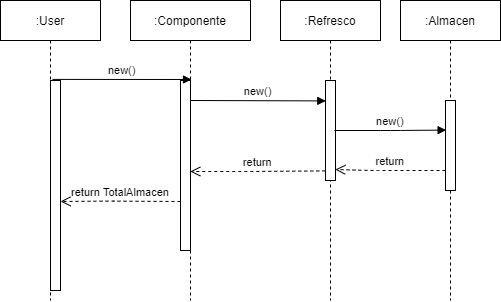

The diagram above was exported from draw.io. Its source (the exported page's mxGraphModel, read from the mxfile embedded in the PNG):
<mxGraphModel dx="981" dy="508" grid="1" gridSize="10" guides="1" tooltips="1" connect="1" arrows="1" fold="1" page="1" pageScale="1" pageWidth="850" pageHeight="1100" math="0" shadow="0">
  <root>
    <mxCell id="0" />
    <mxCell id="1" parent="0" />
    <mxCell id="3nuBFxr9cyL0pnOWT2aG-1" value=":Componente" style="shape=umlLifeline;perimeter=lifelinePerimeter;container=1;collapsible=0;recursiveResize=0;rounded=0;shadow=0;strokeWidth=1;" parent="1" vertex="1">
      <mxGeometry x="200" y="70" width="120" height="300" as="geometry" />
    </mxCell>
    <mxCell id="3nuBFxr9cyL0pnOWT2aG-4" value="" style="points=[];perimeter=orthogonalPerimeter;rounded=0;shadow=0;strokeWidth=1;" parent="3nuBFxr9cyL0pnOWT2aG-1" vertex="1">
      <mxGeometry x="50" y="80" width="10" height="170" as="geometry" />
    </mxCell>
    <mxCell id="3nuBFxr9cyL0pnOWT2aG-5" value=":Refresco" style="shape=umlLifeline;perimeter=lifelinePerimeter;container=1;collapsible=0;recursiveResize=0;rounded=0;shadow=0;strokeWidth=1;" parent="1" vertex="1">
      <mxGeometry x="350" y="70" width="100" height="300" as="geometry" />
    </mxCell>
    <mxCell id="3nuBFxr9cyL0pnOWT2aG-6" value="" style="points=[];perimeter=orthogonalPerimeter;rounded=0;shadow=0;strokeWidth=1;" parent="3nuBFxr9cyL0pnOWT2aG-5" vertex="1">
      <mxGeometry x="45" y="80" width="10" height="100" as="geometry" />
    </mxCell>
    <mxCell id="nQw20DaBq7toXYKVetxF-1" value=":User" style="shape=umlLifeline;perimeter=lifelinePerimeter;container=1;collapsible=0;recursiveResize=0;rounded=0;shadow=0;strokeWidth=1;" parent="1" vertex="1">
      <mxGeometry x="70" y="70" width="100" height="300" as="geometry" />
    </mxCell>
    <mxCell id="nQw20DaBq7toXYKVetxF-3" value="" style="points=[];perimeter=orthogonalPerimeter;rounded=0;shadow=0;strokeWidth=1;" parent="nQw20DaBq7toXYKVetxF-1" vertex="1">
      <mxGeometry x="50" y="80" width="10" height="210" as="geometry" />
    </mxCell>
    <mxCell id="nQw20DaBq7toXYKVetxF-4" value="new()" style="verticalAlign=bottom;endArrow=block;shadow=0;strokeWidth=1;exitX=0.52;exitY=0.263;exitDx=0;exitDy=0;exitPerimeter=0;" parent="1" source="nQw20DaBq7toXYKVetxF-1" edge="1">
      <mxGeometry relative="1" as="geometry">
        <mxPoint x="116" y="157" as="sourcePoint" />
        <mxPoint x="261" y="149" as="targetPoint" />
        <Array as="points" />
      </mxGeometry>
    </mxCell>
    <mxCell id="nQw20DaBq7toXYKVetxF-5" value=":Almacen" style="shape=umlLifeline;perimeter=lifelinePerimeter;container=1;collapsible=0;recursiveResize=0;rounded=0;shadow=0;strokeWidth=1;" parent="1" vertex="1">
      <mxGeometry x="470" y="70" width="100" height="300" as="geometry" />
    </mxCell>
    <mxCell id="nQw20DaBq7toXYKVetxF-6" value="" style="points=[];perimeter=orthogonalPerimeter;rounded=0;shadow=0;strokeWidth=1;" parent="nQw20DaBq7toXYKVetxF-5" vertex="1">
      <mxGeometry x="45" y="100" width="10" height="90" as="geometry" />
    </mxCell>
    <mxCell id="nQw20DaBq7toXYKVetxF-12" value="new()" style="verticalAlign=bottom;endArrow=block;shadow=0;strokeWidth=1;exitX=0.52;exitY=0.263;exitDx=0;exitDy=0;exitPerimeter=0;entryX=0.028;entryY=0.204;entryDx=0;entryDy=0;entryPerimeter=0;" parent="1" target="3nuBFxr9cyL0pnOWT2aG-6" edge="1">
      <mxGeometry relative="1" as="geometry">
        <mxPoint x="260" y="169.99999999999997" as="sourcePoint" />
        <mxPoint x="390" y="170" as="targetPoint" />
        <Array as="points" />
      </mxGeometry>
    </mxCell>
    <mxCell id="nQw20DaBq7toXYKVetxF-13" value="new()" style="verticalAlign=bottom;endArrow=block;shadow=0;strokeWidth=1;entryX=0.456;entryY=0.432;entryDx=0;entryDy=0;entryPerimeter=0;" parent="1" target="nQw20DaBq7toXYKVetxF-5" edge="1">
      <mxGeometry relative="1" as="geometry">
        <mxPoint x="404" y="200" as="sourcePoint" />
        <mxPoint x="510" y="200" as="targetPoint" />
        <Array as="points">
          <mxPoint x="460" y="200" />
        </Array>
      </mxGeometry>
    </mxCell>
    <mxCell id="nQw20DaBq7toXYKVetxF-16" value="return" style="verticalAlign=bottom;endArrow=open;dashed=1;endSize=8;shadow=0;strokeWidth=1;entryX=0.981;entryY=0.89;entryDx=0;entryDy=0;entryPerimeter=0;" parent="1" edge="1" target="3nuBFxr9cyL0pnOWT2aG-6">
      <mxGeometry relative="1" as="geometry">
        <mxPoint x="410" y="240" as="targetPoint" />
        <mxPoint x="515" y="240" as="sourcePoint" />
        <Array as="points">
          <mxPoint x="440.5" y="240" />
        </Array>
      </mxGeometry>
    </mxCell>
    <mxCell id="Udcc-Nv-zrraD5Q4whu0-2" value="return" style="verticalAlign=bottom;endArrow=open;dashed=1;endSize=8;shadow=0;strokeWidth=1;exitX=-0.019;exitY=0.904;exitDx=0;exitDy=0;exitPerimeter=0;" edge="1" parent="1" source="3nuBFxr9cyL0pnOWT2aG-6" target="3nuBFxr9cyL0pnOWT2aG-1">
      <mxGeometry relative="1" as="geometry">
        <mxPoint x="279.99999999999994" y="240" as="targetPoint" />
        <mxPoint x="390" y="240" as="sourcePoint" />
        <Array as="points">
          <mxPoint x="315.69" y="241" />
        </Array>
      </mxGeometry>
    </mxCell>
    <mxCell id="Udcc-Nv-zrraD5Q4whu0-3" value="return TotalAlmacen" style="verticalAlign=bottom;endArrow=open;dashed=1;endSize=8;shadow=0;strokeWidth=1;" edge="1" parent="1">
      <mxGeometry relative="1" as="geometry">
        <mxPoint x="130" y="271" as="targetPoint" />
        <mxPoint x="250" y="271" as="sourcePoint" />
        <Array as="points">
          <mxPoint x="175.67" y="270.6" />
        </Array>
      </mxGeometry>
    </mxCell>
  </root>
</mxGraphModel>